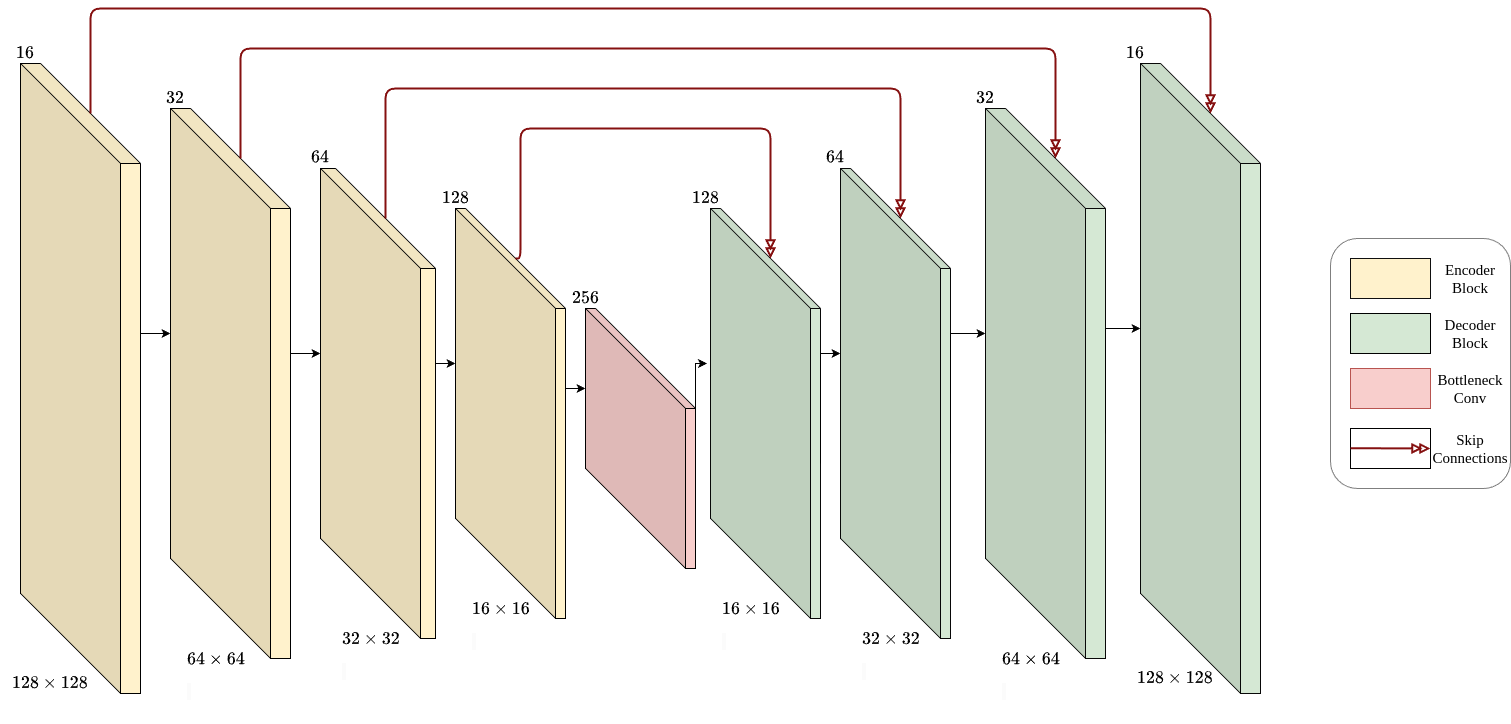

The diagram above was exported from draw.io. Its source (the exported page's mxGraphModel, read from the mxfile embedded in the PNG):
<mxGraphModel dx="797" dy="456" grid="1" gridSize="10" guides="1" tooltips="1" connect="1" arrows="1" fold="1" page="1" pageScale="1" pageWidth="827" pageHeight="583" math="1" shadow="0">
  <root>
    <mxCell id="0" />
    <mxCell id="1" parent="0" />
    <mxCell id="9p5qTaHbAPTG-5OBKPTG-112" value="" style="rounded=1;whiteSpace=wrap;html=1;fillStyle=auto;gradientColor=none;fillColor=default;opacity=50;perimeterSpacing=5;" vertex="1" parent="1">
      <mxGeometry x="1430" y="550" width="180" height="250" as="geometry" />
    </mxCell>
    <mxCell id="9p5qTaHbAPTG-5OBKPTG-36" value="" style="shape=cube;whiteSpace=wrap;html=1;boundedLbl=1;backgroundOutline=1;darkOpacity=0.05;darkOpacity2=0.1;size=100;fillColor=#fff2cc;strokeColor=#000000;strokeWidth=1;shadow=0;" vertex="1" parent="1">
      <mxGeometry x="120" y="375" width="120" height="630" as="geometry" />
    </mxCell>
    <mxCell id="9p5qTaHbAPTG-5OBKPTG-37" value="" style="shape=cube;whiteSpace=wrap;html=1;boundedLbl=1;backgroundOutline=1;darkOpacity=0.05;darkOpacity2=0.1;size=100;fillColor=#fff2cc;strokeColor=#000000;strokeWidth=1;shadow=0;" vertex="1" parent="1">
      <mxGeometry x="270" y="420" width="120" height="550" as="geometry" />
    </mxCell>
    <mxCell id="9p5qTaHbAPTG-5OBKPTG-38" value="" style="shape=cube;whiteSpace=wrap;html=1;boundedLbl=1;backgroundOutline=1;darkOpacity=0.05;darkOpacity2=0.1;size=100;fillColor=#fff2cc;strokeColor=#000000;strokeWidth=1;shadow=0;" vertex="1" parent="1">
      <mxGeometry x="420" y="480" width="115" height="470" as="geometry" />
    </mxCell>
    <mxCell id="9p5qTaHbAPTG-5OBKPTG-45" value="" style="shape=cube;whiteSpace=wrap;html=1;boundedLbl=1;backgroundOutline=1;darkOpacity=0.05;darkOpacity2=0.1;size=100;fillColor=#fff2cc;strokeColor=#000000;strokeWidth=1;shadow=0;" vertex="1" parent="1">
      <mxGeometry x="555" y="520" width="110" height="410" as="geometry" />
    </mxCell>
    <mxCell id="9p5qTaHbAPTG-5OBKPTG-48" value="" style="shape=cube;whiteSpace=wrap;html=1;boundedLbl=1;backgroundOutline=1;darkOpacity=0.05;darkOpacity2=0.1;size=100;fillColor=#f8cecc;strokeColor=#000000;" vertex="1" parent="1">
      <mxGeometry x="685" y="620" width="110" height="260" as="geometry" />
    </mxCell>
    <mxCell id="9p5qTaHbAPTG-5OBKPTG-56" value="" style="shape=cube;whiteSpace=wrap;html=1;boundedLbl=1;backgroundOutline=1;darkOpacity=0.05;darkOpacity2=0.1;size=100;fillColor=#d5e8d4;strokeColor=#080808;" vertex="1" parent="1">
      <mxGeometry x="810" y="520" width="110" height="410" as="geometry" />
    </mxCell>
    <mxCell id="9p5qTaHbAPTG-5OBKPTG-57" value="" style="shape=cube;whiteSpace=wrap;html=1;boundedLbl=1;backgroundOutline=1;darkOpacity=0.05;darkOpacity2=0.1;size=100;fillColor=#d5e8d4;strokeColor=#080808;" vertex="1" parent="1">
      <mxGeometry x="940" y="480" width="110" height="470" as="geometry" />
    </mxCell>
    <mxCell id="9p5qTaHbAPTG-5OBKPTG-58" value="" style="shape=cube;whiteSpace=wrap;html=1;boundedLbl=1;backgroundOutline=1;darkOpacity=0.05;darkOpacity2=0.1;size=100;fillColor=#d5e8d4;strokeColor=#080808;" vertex="1" parent="1">
      <mxGeometry x="1085" y="420" width="120" height="550" as="geometry" />
    </mxCell>
    <mxCell id="9p5qTaHbAPTG-5OBKPTG-59" value="" style="shape=cube;whiteSpace=wrap;html=1;boundedLbl=1;backgroundOutline=1;darkOpacity=0.05;darkOpacity2=0.1;size=100;fillColor=#d5e8d4;strokeColor=#080808;" vertex="1" parent="1">
      <mxGeometry x="1240" y="375" width="120" height="630" as="geometry" />
    </mxCell>
    <mxCell id="9p5qTaHbAPTG-5OBKPTG-62" style="edgeStyle=orthogonalEdgeStyle;rounded=1;orthogonalLoop=1;jettySize=auto;html=1;exitX=0;exitY=0;exitDx=70;exitDy=50;exitPerimeter=0;entryX=0;entryY=0;entryDx=70;entryDy=50;entryPerimeter=0;endArrow=doubleBlock;endFill=0;curved=0;strokeWidth=2;strokeColor=#851010;" edge="1" parent="1" source="9p5qTaHbAPTG-5OBKPTG-36" target="9p5qTaHbAPTG-5OBKPTG-59">
      <mxGeometry relative="1" as="geometry">
        <Array as="points">
          <mxPoint x="190" y="320" />
          <mxPoint x="1310" y="320" />
        </Array>
      </mxGeometry>
    </mxCell>
    <mxCell id="9p5qTaHbAPTG-5OBKPTG-63" style="edgeStyle=orthogonalEdgeStyle;rounded=1;orthogonalLoop=1;jettySize=auto;html=1;exitX=0;exitY=0;exitDx=70;exitDy=50;exitPerimeter=0;entryX=0;entryY=0;entryDx=70;entryDy=50;entryPerimeter=0;endArrow=doubleBlock;endFill=0;curved=0;strokeWidth=2;strokeColor=#851010;" edge="1" parent="1" source="9p5qTaHbAPTG-5OBKPTG-37" target="9p5qTaHbAPTG-5OBKPTG-58">
      <mxGeometry relative="1" as="geometry">
        <Array as="points">
          <mxPoint x="340" y="360" />
          <mxPoint x="1155" y="360" />
        </Array>
      </mxGeometry>
    </mxCell>
    <mxCell id="9p5qTaHbAPTG-5OBKPTG-64" style="edgeStyle=orthogonalEdgeStyle;rounded=1;orthogonalLoop=1;jettySize=auto;html=1;exitX=0;exitY=0;exitDx=65;exitDy=50;exitPerimeter=0;entryX=0;entryY=0;entryDx=60;entryDy=50;entryPerimeter=0;endArrow=doubleBlock;endFill=0;curved=0;strokeWidth=2;strokeColor=#851010;" edge="1" parent="1" source="9p5qTaHbAPTG-5OBKPTG-38" target="9p5qTaHbAPTG-5OBKPTG-57">
      <mxGeometry relative="1" as="geometry">
        <Array as="points">
          <mxPoint x="485" y="400" />
          <mxPoint x="1000" y="400" />
        </Array>
      </mxGeometry>
    </mxCell>
    <mxCell id="9p5qTaHbAPTG-5OBKPTG-66" style="edgeStyle=orthogonalEdgeStyle;rounded=1;orthogonalLoop=1;jettySize=auto;html=1;exitX=0;exitY=0;exitDx=60;exitDy=50;exitPerimeter=0;entryX=0;entryY=0;entryDx=60;entryDy=50;entryPerimeter=0;endArrow=doubleBlock;endFill=0;curved=0;strokeWidth=2;strokeColor=#851010;" edge="1" parent="1" source="9p5qTaHbAPTG-5OBKPTG-45" target="9p5qTaHbAPTG-5OBKPTG-56">
      <mxGeometry relative="1" as="geometry">
        <Array as="points">
          <mxPoint x="620" y="570" />
          <mxPoint x="620" y="440" />
          <mxPoint x="870" y="440" />
        </Array>
      </mxGeometry>
    </mxCell>
    <mxCell id="9p5qTaHbAPTG-5OBKPTG-67" style="edgeStyle=orthogonalEdgeStyle;rounded=0;orthogonalLoop=1;jettySize=auto;html=1;exitX=0;exitY=0;exitDx=120;exitDy=365;exitPerimeter=0;entryX=0;entryY=0;entryDx=0;entryDy=225;entryPerimeter=0;" edge="1" parent="1" source="9p5qTaHbAPTG-5OBKPTG-36" target="9p5qTaHbAPTG-5OBKPTG-37">
      <mxGeometry relative="1" as="geometry">
        <Array as="points">
          <mxPoint x="240" y="645" />
        </Array>
      </mxGeometry>
    </mxCell>
    <mxCell id="9p5qTaHbAPTG-5OBKPTG-68" style="edgeStyle=orthogonalEdgeStyle;rounded=0;orthogonalLoop=1;jettySize=auto;html=1;exitX=0;exitY=0;exitDx=119.99999999999999;exitDy=325;exitPerimeter=0;entryX=0;entryY=0;entryDx=0;entryDy=184.99999999999997;entryPerimeter=0;" edge="1" parent="1" source="9p5qTaHbAPTG-5OBKPTG-37" target="9p5qTaHbAPTG-5OBKPTG-38">
      <mxGeometry relative="1" as="geometry">
        <Array as="points">
          <mxPoint x="390" y="665" />
        </Array>
      </mxGeometry>
    </mxCell>
    <mxCell id="9p5qTaHbAPTG-5OBKPTG-69" style="edgeStyle=orthogonalEdgeStyle;rounded=0;orthogonalLoop=1;jettySize=auto;html=1;exitX=0;exitY=0;exitDx=115.00000000000001;exitDy=285;exitPerimeter=0;entryX=0;entryY=0;entryDx=0;entryDy=155;entryPerimeter=0;" edge="1" parent="1" source="9p5qTaHbAPTG-5OBKPTG-38" target="9p5qTaHbAPTG-5OBKPTG-45">
      <mxGeometry relative="1" as="geometry">
        <Array as="points">
          <mxPoint x="535" y="675" />
        </Array>
      </mxGeometry>
    </mxCell>
    <mxCell id="9p5qTaHbAPTG-5OBKPTG-70" style="edgeStyle=orthogonalEdgeStyle;rounded=0;orthogonalLoop=1;jettySize=auto;html=1;exitX=0;exitY=0;exitDx=110;exitDy=255;exitPerimeter=0;entryX=0;entryY=0;entryDx=0;entryDy=80;entryPerimeter=0;" edge="1" parent="1" source="9p5qTaHbAPTG-5OBKPTG-45" target="9p5qTaHbAPTG-5OBKPTG-48">
      <mxGeometry relative="1" as="geometry">
        <Array as="points">
          <mxPoint x="665" y="700" />
        </Array>
      </mxGeometry>
    </mxCell>
    <mxCell id="9p5qTaHbAPTG-5OBKPTG-75" style="edgeStyle=orthogonalEdgeStyle;rounded=0;orthogonalLoop=1;jettySize=auto;html=1;exitX=0;exitY=0;exitDx=110;exitDy=255;exitPerimeter=0;entryX=0;entryY=0;entryDx=0;entryDy=185.00000000000003;entryPerimeter=0;" edge="1" parent="1" source="9p5qTaHbAPTG-5OBKPTG-56" target="9p5qTaHbAPTG-5OBKPTG-57">
      <mxGeometry relative="1" as="geometry">
        <Array as="points">
          <mxPoint x="920" y="665" />
        </Array>
      </mxGeometry>
    </mxCell>
    <mxCell id="9p5qTaHbAPTG-5OBKPTG-76" style="edgeStyle=orthogonalEdgeStyle;rounded=0;orthogonalLoop=1;jettySize=auto;html=1;exitX=0;exitY=0;exitDx=110;exitDy=285;exitPerimeter=0;entryX=0;entryY=0;entryDx=0;entryDy=225;entryPerimeter=0;" edge="1" parent="1" source="9p5qTaHbAPTG-5OBKPTG-57" target="9p5qTaHbAPTG-5OBKPTG-58">
      <mxGeometry relative="1" as="geometry">
        <Array as="points">
          <mxPoint x="1050" y="645" />
        </Array>
      </mxGeometry>
    </mxCell>
    <mxCell id="9p5qTaHbAPTG-5OBKPTG-77" style="edgeStyle=orthogonalEdgeStyle;rounded=0;orthogonalLoop=1;jettySize=auto;html=1;exitX=0;exitY=0;exitDx=120.00000000000001;exitDy=325;exitPerimeter=0;entryX=0;entryY=0;entryDx=0;entryDy=265;entryPerimeter=0;" edge="1" parent="1" source="9p5qTaHbAPTG-5OBKPTG-58" target="9p5qTaHbAPTG-5OBKPTG-59">
      <mxGeometry relative="1" as="geometry">
        <Array as="points">
          <mxPoint x="1205" y="640" />
        </Array>
      </mxGeometry>
    </mxCell>
    <mxCell id="9p5qTaHbAPTG-5OBKPTG-81" value="&lt;b style=&quot;font-size: 15px;&quot;&gt;$$128 \times 128$$&lt;span style=&quot;background-color: initial;&quot;&gt;&amp;nbsp;&lt;/span&gt;&lt;/b&gt;" style="text;html=1;align=center;verticalAlign=middle;whiteSpace=wrap;rounded=0;" vertex="1" parent="1">
      <mxGeometry x="125" y="1000" width="50" height="5" as="geometry" />
    </mxCell>
    <mxCell id="9p5qTaHbAPTG-5OBKPTG-82" value="&lt;b style=&quot;forced-color-adjust: none; color: rgb(0, 0, 0); font-family: Helvetica; font-style: normal; font-variant-ligatures: normal; font-variant-caps: normal; letter-spacing: normal; orphans: 2; text-align: center; text-indent: 0px; text-transform: none; widows: 2; word-spacing: 0px; -webkit-text-stroke-width: 0px; white-space: normal; background-color: rgb(251, 251, 251); text-decoration-thickness: initial; text-decoration-style: initial; text-decoration-color: initial; font-size: 15px;&quot;&gt;$$64 \times 64$$&lt;span style=&quot;forced-color-adjust: none; background-color: initial;&quot;&gt;&amp;nbsp;&lt;/span&gt;&lt;/b&gt;" style="text;whiteSpace=wrap;html=1;" vertex="1" parent="1">
      <mxGeometry x="285" y="940" width="70" height="30" as="geometry" />
    </mxCell>
    <mxCell id="9p5qTaHbAPTG-5OBKPTG-83" value="&lt;b style=&quot;forced-color-adjust: none; color: rgb(0, 0, 0); font-family: Helvetica; font-style: normal; font-variant-ligatures: normal; font-variant-caps: normal; letter-spacing: normal; orphans: 2; text-align: center; text-indent: 0px; text-transform: none; widows: 2; word-spacing: 0px; -webkit-text-stroke-width: 0px; white-space: normal; background-color: rgb(251, 251, 251); text-decoration-thickness: initial; text-decoration-style: initial; text-decoration-color: initial; font-size: 15px;&quot;&gt;$$32 \times 32$$&lt;span style=&quot;forced-color-adjust: none; background-color: initial;&quot;&gt;&amp;nbsp;&lt;/span&gt;&lt;/b&gt;" style="text;whiteSpace=wrap;html=1;" vertex="1" parent="1">
      <mxGeometry x="440" y="920" width="70" height="30" as="geometry" />
    </mxCell>
    <mxCell id="9p5qTaHbAPTG-5OBKPTG-84" value="&lt;b style=&quot;forced-color-adjust: none; color: rgb(0, 0, 0); font-family: Helvetica; font-style: normal; font-variant-ligatures: normal; font-variant-caps: normal; letter-spacing: normal; orphans: 2; text-align: center; text-indent: 0px; text-transform: none; widows: 2; word-spacing: 0px; -webkit-text-stroke-width: 0px; white-space: normal; background-color: rgb(251, 251, 251); text-decoration-thickness: initial; text-decoration-style: initial; text-decoration-color: initial; font-size: 15px;&quot;&gt;$$16 \times 16$$&lt;span style=&quot;forced-color-adjust: none; background-color: initial;&quot;&gt;&amp;nbsp;&lt;/span&gt;&lt;/b&gt;" style="text;whiteSpace=wrap;html=1;" vertex="1" parent="1">
      <mxGeometry x="570" y="890" width="70" height="30" as="geometry" />
    </mxCell>
    <mxCell id="9p5qTaHbAPTG-5OBKPTG-85" style="edgeStyle=orthogonalEdgeStyle;rounded=0;orthogonalLoop=1;jettySize=auto;html=1;exitX=0;exitY=0;exitDx=110;exitDy=180;exitPerimeter=0;entryX=-0.032;entryY=0.378;entryDx=0;entryDy=0;entryPerimeter=0;" edge="1" parent="1" source="9p5qTaHbAPTG-5OBKPTG-48" target="9p5qTaHbAPTG-5OBKPTG-56">
      <mxGeometry relative="1" as="geometry">
        <Array as="points">
          <mxPoint x="795" y="675" />
        </Array>
      </mxGeometry>
    </mxCell>
    <mxCell id="9p5qTaHbAPTG-5OBKPTG-86" value="&lt;b style=&quot;forced-color-adjust: none; color: rgb(0, 0, 0); font-family: Helvetica; font-style: normal; font-variant-ligatures: normal; font-variant-caps: normal; letter-spacing: normal; orphans: 2; text-align: center; text-indent: 0px; text-transform: none; widows: 2; word-spacing: 0px; -webkit-text-stroke-width: 0px; white-space: normal; background-color: rgb(251, 251, 251); text-decoration-thickness: initial; text-decoration-style: initial; text-decoration-color: initial; font-size: 15px;&quot;&gt;$$16 \times 16$$&lt;span style=&quot;forced-color-adjust: none; background-color: initial;&quot;&gt;&amp;nbsp;&lt;/span&gt;&lt;/b&gt;" style="text;whiteSpace=wrap;html=1;" vertex="1" parent="1">
      <mxGeometry x="820" y="890" width="70" height="30" as="geometry" />
    </mxCell>
    <mxCell id="9p5qTaHbAPTG-5OBKPTG-87" value="&lt;b style=&quot;forced-color-adjust: none; color: rgb(0, 0, 0); font-family: Helvetica; font-style: normal; font-variant-ligatures: normal; font-variant-caps: normal; letter-spacing: normal; orphans: 2; text-align: center; text-indent: 0px; text-transform: none; widows: 2; word-spacing: 0px; -webkit-text-stroke-width: 0px; white-space: normal; background-color: rgb(251, 251, 251); text-decoration-thickness: initial; text-decoration-style: initial; text-decoration-color: initial; font-size: 15px;&quot;&gt;$$32 \times 32$$&lt;span style=&quot;forced-color-adjust: none; background-color: initial;&quot;&gt;&amp;nbsp;&lt;/span&gt;&lt;/b&gt;" style="text;whiteSpace=wrap;html=1;" vertex="1" parent="1">
      <mxGeometry x="960" y="920" width="70" height="30" as="geometry" />
    </mxCell>
    <mxCell id="9p5qTaHbAPTG-5OBKPTG-88" value="&lt;b style=&quot;forced-color-adjust: none; color: rgb(0, 0, 0); font-family: Helvetica; font-style: normal; font-variant-ligatures: normal; font-variant-caps: normal; letter-spacing: normal; orphans: 2; text-align: center; text-indent: 0px; text-transform: none; widows: 2; word-spacing: 0px; -webkit-text-stroke-width: 0px; white-space: normal; background-color: rgb(251, 251, 251); text-decoration-thickness: initial; text-decoration-style: initial; text-decoration-color: initial; font-size: 15px;&quot;&gt;$$64 \times 64$$&lt;span style=&quot;forced-color-adjust: none; background-color: initial;&quot;&gt;&amp;nbsp;&lt;/span&gt;&lt;/b&gt;" style="text;whiteSpace=wrap;html=1;" vertex="1" parent="1">
      <mxGeometry x="1100" y="940" width="70" height="30" as="geometry" />
    </mxCell>
    <mxCell id="9p5qTaHbAPTG-5OBKPTG-89" value="&lt;b style=&quot;font-size: 15px;&quot;&gt;$$128 \times 128$$&lt;span style=&quot;background-color: initial;&quot;&gt;&amp;nbsp;&lt;/span&gt;&lt;/b&gt;" style="text;html=1;align=center;verticalAlign=middle;whiteSpace=wrap;rounded=0;" vertex="1" parent="1">
      <mxGeometry x="1250" y="995" width="50" height="5" as="geometry" />
    </mxCell>
    <mxCell id="9p5qTaHbAPTG-5OBKPTG-90" value="&lt;b style=&quot;font-size: 15px;&quot;&gt;$$16 $$&lt;span style=&quot;background-color: initial;&quot;&gt;&amp;nbsp;&lt;/span&gt;&lt;/b&gt;" style="text;html=1;align=center;verticalAlign=middle;whiteSpace=wrap;rounded=0;" vertex="1" parent="1">
      <mxGeometry x="100" y="370" width="50" height="5" as="geometry" />
    </mxCell>
    <mxCell id="9p5qTaHbAPTG-5OBKPTG-91" value="&lt;b style=&quot;font-size: 15px;&quot;&gt;$$32 $$&lt;span style=&quot;background-color: initial;&quot;&gt;&amp;nbsp;&lt;/span&gt;&lt;/b&gt;" style="text;html=1;align=center;verticalAlign=middle;whiteSpace=wrap;rounded=0;" vertex="1" parent="1">
      <mxGeometry x="250" y="415" width="50" height="5" as="geometry" />
    </mxCell>
    <mxCell id="9p5qTaHbAPTG-5OBKPTG-92" value="&lt;b style=&quot;font-size: 15px;&quot;&gt;$$64 $$&lt;span style=&quot;background-color: initial;&quot;&gt;&amp;nbsp;&lt;/span&gt;&lt;/b&gt;" style="text;html=1;align=center;verticalAlign=middle;whiteSpace=wrap;rounded=0;" vertex="1" parent="1">
      <mxGeometry x="395" y="475" width="50" height="5" as="geometry" />
    </mxCell>
    <mxCell id="9p5qTaHbAPTG-5OBKPTG-94" value="&lt;b style=&quot;font-size: 15px;&quot;&gt;$$128 $$&lt;span style=&quot;background-color: initial;&quot;&gt;&amp;nbsp;&lt;/span&gt;&lt;/b&gt;" style="text;html=1;align=center;verticalAlign=middle;whiteSpace=wrap;rounded=0;" vertex="1" parent="1">
      <mxGeometry x="530" y="515" width="50" height="5" as="geometry" />
    </mxCell>
    <mxCell id="9p5qTaHbAPTG-5OBKPTG-95" value="&lt;b style=&quot;font-size: 15px;&quot;&gt;$$256 $$&lt;span style=&quot;background-color: initial;&quot;&gt;&amp;nbsp;&lt;/span&gt;&lt;/b&gt;" style="text;html=1;align=center;verticalAlign=middle;whiteSpace=wrap;rounded=0;" vertex="1" parent="1">
      <mxGeometry x="660" y="615" width="50" height="5" as="geometry" />
    </mxCell>
    <mxCell id="9p5qTaHbAPTG-5OBKPTG-96" value="&lt;b style=&quot;font-size: 15px;&quot;&gt;$$128 $$&lt;span style=&quot;background-color: initial;&quot;&gt;&amp;nbsp;&lt;/span&gt;&lt;/b&gt;" style="text;html=1;align=center;verticalAlign=middle;whiteSpace=wrap;rounded=0;" vertex="1" parent="1">
      <mxGeometry x="780" y="515" width="50" height="5" as="geometry" />
    </mxCell>
    <mxCell id="9p5qTaHbAPTG-5OBKPTG-97" value="&lt;b style=&quot;font-size: 15px;&quot;&gt;$$64 $$&lt;span style=&quot;background-color: initial;&quot;&gt;&amp;nbsp;&lt;/span&gt;&lt;/b&gt;" style="text;html=1;align=center;verticalAlign=middle;whiteSpace=wrap;rounded=0;" vertex="1" parent="1">
      <mxGeometry x="910" y="475" width="50" height="5" as="geometry" />
    </mxCell>
    <mxCell id="9p5qTaHbAPTG-5OBKPTG-98" value="&lt;b style=&quot;font-size: 15px;&quot;&gt;$$32 $$&lt;span style=&quot;background-color: initial;&quot;&gt;&amp;nbsp;&lt;/span&gt;&lt;/b&gt;" style="text;html=1;align=center;verticalAlign=middle;whiteSpace=wrap;rounded=0;" vertex="1" parent="1">
      <mxGeometry x="1060" y="415" width="50" height="5" as="geometry" />
    </mxCell>
    <mxCell id="9p5qTaHbAPTG-5OBKPTG-99" value="&lt;b style=&quot;font-size: 15px;&quot;&gt;$$16 $$&lt;span style=&quot;background-color: initial;&quot;&gt;&amp;nbsp;&lt;/span&gt;&lt;/b&gt;" style="text;html=1;align=center;verticalAlign=middle;whiteSpace=wrap;rounded=0;" vertex="1" parent="1">
      <mxGeometry x="1210" y="370" width="50" height="5" as="geometry" />
    </mxCell>
    <mxCell id="9p5qTaHbAPTG-5OBKPTG-100" value="" style="rounded=0;whiteSpace=wrap;html=1;fillColor=#fff2cc;strokeColor=#0f0f0f;" vertex="1" parent="1">
      <mxGeometry x="1450" y="570" width="80" height="40" as="geometry" />
    </mxCell>
    <mxCell id="9p5qTaHbAPTG-5OBKPTG-101" value="" style="rounded=0;whiteSpace=wrap;html=1;fillColor=#d5e8d4;strokeColor=#000000;" vertex="1" parent="1">
      <mxGeometry x="1450" y="625" width="80" height="40" as="geometry" />
    </mxCell>
    <mxCell id="9p5qTaHbAPTG-5OBKPTG-102" value="" style="rounded=0;whiteSpace=wrap;html=1;fillColor=#f8cecc;strokeColor=#b85450;" vertex="1" parent="1">
      <mxGeometry x="1450" y="680" width="80" height="40" as="geometry" />
    </mxCell>
    <mxCell id="9p5qTaHbAPTG-5OBKPTG-104" value="" style="rounded=0;whiteSpace=wrap;html=1;" vertex="1" parent="1">
      <mxGeometry x="1450" y="740" width="80" height="40" as="geometry" />
    </mxCell>
    <mxCell id="9p5qTaHbAPTG-5OBKPTG-105" value="" style="endArrow=doubleBlock;html=1;rounded=0;entryX=1;entryY=0.5;entryDx=0;entryDy=0;endFill=0;strokeColor=#851010;strokeWidth=2;" edge="1" parent="1" target="9p5qTaHbAPTG-5OBKPTG-104">
      <mxGeometry width="50" height="50" relative="1" as="geometry">
        <mxPoint x="1450" y="759.6999999999998" as="sourcePoint" />
        <mxPoint x="1510" y="759.6999999999998" as="targetPoint" />
      </mxGeometry>
    </mxCell>
    <mxCell id="9p5qTaHbAPTG-5OBKPTG-107" value="Encoder Block" style="text;html=1;align=center;verticalAlign=middle;whiteSpace=wrap;rounded=0;fontFamily=Times New Roman;fontSize=15;fontStyle=0" vertex="1" parent="1">
      <mxGeometry x="1540" y="575" width="60" height="30" as="geometry" />
    </mxCell>
    <mxCell id="9p5qTaHbAPTG-5OBKPTG-109" value="Decoder Block" style="text;html=1;align=center;verticalAlign=middle;whiteSpace=wrap;rounded=0;fontFamily=Times New Roman;fontSize=15;fontStyle=0" vertex="1" parent="1">
      <mxGeometry x="1540" y="630" width="60" height="30" as="geometry" />
    </mxCell>
    <mxCell id="9p5qTaHbAPTG-5OBKPTG-110" value="Bottleneck Conv" style="text;html=1;align=center;verticalAlign=middle;whiteSpace=wrap;rounded=0;fontFamily=Times New Roman;fontSize=15;fontStyle=0" vertex="1" parent="1">
      <mxGeometry x="1540" y="685" width="60" height="30" as="geometry" />
    </mxCell>
    <mxCell id="9p5qTaHbAPTG-5OBKPTG-111" value="Skip&lt;div style=&quot;font-size: 15px;&quot;&gt;Connections&lt;/div&gt;" style="text;html=1;align=center;verticalAlign=middle;whiteSpace=wrap;rounded=0;fontFamily=Times New Roman;fontSize=15;fontStyle=0" vertex="1" parent="1">
      <mxGeometry x="1540" y="745" width="60" height="30" as="geometry" />
    </mxCell>
  </root>
</mxGraphModel>